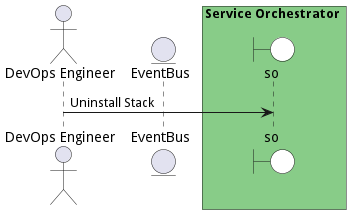

The diagram above was rendered by PlantUML. Its source (embedded in the PNG):
@startuml

actor "DevOps Engineer"


entity EventBus

box Service Orchestrator #88cc88
    boundary so #white
end box



"DevOps Engineer" -> so: Uninstall Stack



@enduml